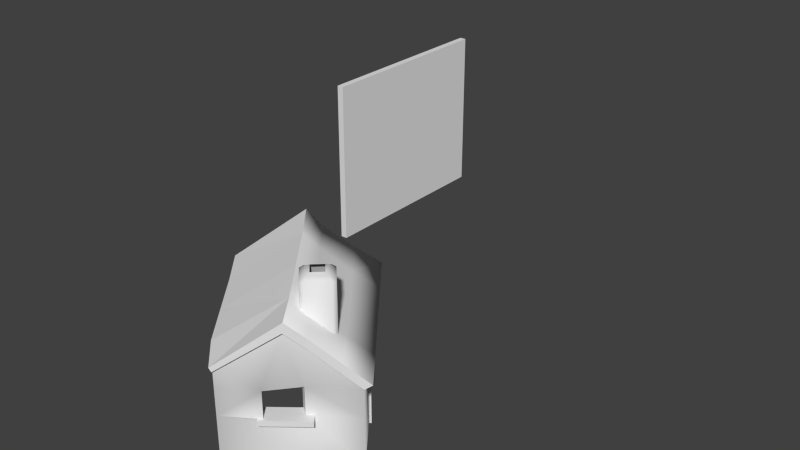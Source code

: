 # Source: stonehut10.blend  (saved by Blender 2.66.0; exported with 4.5.12 LTS)
import bpy
from mathutils import Matrix  # noqa: F401  (used for matrix-valued properties, if any)

bpy.ops.wm.read_factory_settings(use_empty=True)
scene = bpy.context.scene
scene.name = 'Scene'

# ---- collections
col_collection_1 = bpy.data.collections.new('Collection 1'); scene.collection.children.link(col_collection_1)

# ---- materials (node trees are filled in below, after node groups)
mat_ref = bpy.data.materials.new('Ref')
mat_ref.alpha_threshold = 0.0
mat_ref.use_transparent_shadow = False
mat_ref.preview_render_type = 'CUBE'
mat_ref.roughness = 0.5
mat_ref.line_color = (0.0, 0.0, 0.0, 1.0)
mat_stonehut = bpy.data.materials.new('stonehut')
mat_stonehut.alpha_threshold = 0.0
mat_stonehut.use_transparent_shadow = False
mat_stonehut.roughness = 0.5
mat_stonehut.line_color = (0.0, 0.0, 0.0, 1.0)

# ---- material node trees

# ---- world
world_world = bpy.data.worlds.new('World'); scene.world = world_world
world_world.color = (0.05088, 0.05088, 0.05088)
world_world.use_sun_shadow = False
world_world.sun_shadow_jitter_overblur = 0.0
world_world.cycles.sampling_method = 'MANUAL'
world_world.cycles.sample_map_resolution = 256

# ---- meshes
me_cube = bpy.data.meshes.new('Cube')
me_cube.from_pydata([(-1.0, -30.0, -25.0), (-1.0, 30.0, -25.0), (1.0, 30.0, -25.0), (1.0, -30.0, -25.0), (-1.0, -30.0, 25.0), (-1.0, 30.0, 25.0), (1.0, 30.0, 25.0), (1.0, -30.0, 25.0)], [], [(4, 5, 1, 0), (5, 6, 2, 1), (6, 7, 3, 2), (7, 4, 0, 3), (0, 1, 2, 3), (7, 6, 5, 4)])
_uv = me_cube.uv_layers.new(name='UVMap')
_uv.uv.foreach_set('vector', [1.0, 1.0, 0.0, 1.0, 0.0, 0.0, 1.0, 0.0, 1.0, 1.0, 0.0, 1.0, 0.0, 0.0, 1.0, 0.0, 1.0, 1.0, 0.0, 1.0, 0.0, 0.0, 1.0, 0.0, 1.0, 1.0, 0.0, 1.0, 0.0, 0.0, 1.0, 0.0, 1.0, 1.0, 0.0, 1.0, 0.0, 0.0, 1.0, 0.0, 1.0, 1.0, 0.0, 1.0, 0.0, 0.0, 1.0, 0.0])
me_cube.materials.append(mat_ref)
me_cube.use_remesh_preserve_volume = False
me_cube.use_remesh_preserve_attributes = False
me_cube.use_mirror_vertex_groups = False
me_cube.update()
me_stonehut = bpy.data.meshes.new('stonehut')
me_stonehut.from_pydata([(18.87, 3.286, -8.552), (18.87, 3.286, -2.395), (27.91, -8.135, -3.238), (27.91, -8.135, -4.859), (27.91, -8.135, -12.51), (27.91, -8.135, -24.94), (18.87, 3.286, -24.94), (-7.013, -17.2, -24.94), (2.027, -28.62, -24.94), (2.027, -28.62, -12.51), (2.027, -28.62, -4.859), (2.027, -28.62, -0.1799), (-7.013, -17.2, 0.6566), (17.01, -15.67, -12.51), (10.98, -22.84, -12.51), (14.97, -18.38, -24.94), (10.98, -22.84, -4.926), (17.01, -15.67, -4.926), (14.97, -19.1, 10.31), (8.571, 16.29, -8.552), (8.571, 16.29, -24.94), (-0.564, 27.83, -24.94), (-0.564, 27.83, 0.06046), (8.571, 16.29, -0.8356), (-12.58, -12.85, 2.093), (-20.94, -2.289, 2.569), (-26.68, 7.106, 1.513), (-14.38, 18.16, 13.15), (15.45, -19.99, 10.33), (2.654, -29.41, -0.1599), (-3.479, -21.67, 0.1897), (-6.229, 25.36, 3.453), (-1.941, 29.68, -0.5276), (5.372, 20.33, -1.516), (13.82, 9.658, -2.912), (21.71, -0.3019, -3.623), (28.39, -8.75, -4.376), (23.93, -12.5, 0.6933), (12.2, -11.28, -0.2147), (12.2, -11.28, 17.92), (7.884, -6.729, 17.92), (7.884, -6.729, -0.2147), (18.15, -7.001, -0.2147), (18.15, -7.001, 17.92), (13.6, -11.32, 17.92), (13.6, -11.32, -0.2147), (13.87, -1.049, -0.2147), (13.87, -1.049, 17.92), (18.19, -5.601, 17.92), (18.19, -5.601, -0.2147), (7.921, -5.329, -0.2147), (7.921, -5.329, 17.92), (12.47, -1.012, 17.92), (12.47, -1.012, -0.2147), (16.6, 3.29, -24.96), (7.822, 14.24, -11.24), (9.09, 15.24, -11.24), (17.87, 4.294, -24.96), (17.21, 3.991, -9.038), (8.795, 14.66, -9.038), (7.582, 13.7, -9.038), (16.0, 3.028, -9.038), (8.795, 14.66, -24.94), (17.21, 3.991, -24.94), (17.88, 4.222, -21.98), (9.04, 15.31, -8.171), (7.771, 14.3, -8.171), (16.62, 3.218, -21.98), (12.94, -9.728, 18.82), (9.474, -6.071, 18.82), (13.13, -2.601, 18.82), (16.6, -6.259, 18.82), (7.582, 13.7, -24.94), (16.0, 3.028, -24.94), (12.97, -8.602, 19.38), (10.6, -6.1, 19.38), (15.47, -6.229, 19.38), (13.1, -3.728, 19.38), (20.32, -16.48, -13.83), (20.32, -16.48, -12.39), (10.42, -24.32, -12.39), (10.42, -24.32, -13.83), (17.04, -12.34, -13.83), (17.04, -12.34, -12.39), (7.141, -20.18, -13.83), (7.141, -20.18, -12.39), (-13.5, 17.59, -24.94), (-26.68, 7.106, -24.94), (-26.68, 7.106, 2.476), (-13.5, 17.05, 12.79), (-17.31, -4.193, -24.94), (-17.31, -4.193, 1.645), (16.21, 1.181, -8.552), (5.912, 14.19, -8.552), (8.552, -21.1, -4.926), (14.59, -13.93, -4.926), (8.552, -21.1, -12.51), (14.59, -13.93, -12.51), (19.34, 3.736, -9.08), (19.34, 3.736, -7.654), (17.24, 2.078, -7.654), (17.24, 2.078, -9.08), (9.852, 15.72, -9.08), (8.943, 16.87, -9.08), (8.943, 16.87, -7.654), (9.852, 15.72, -7.654), (6.849, 15.21, -9.08), (6.849, 15.21, -7.654), (19.34, 3.736, -24.94), (18.44, 4.867, -24.94), (18.44, 4.867, -9.08), (18.44, 4.867, -7.654), (16.35, 3.209, -7.654), (16.35, 3.209, -9.08), (7.758, 14.06, -9.08), (17.24, 2.078, -24.94), (7.758, 14.06, -7.654), (9.852, 15.72, -24.94), (8.943, 16.87, -24.94), (6.849, 15.21, -24.94), (7.758, 14.06, -24.94), (16.35, 3.209, -24.94), (2.123, 16.66, 4.667), (6.914, 21.56, -0.4013), (-0.2113, 30.56, 0.4641), (-5.033, 25.98, 5.02), (9.757, -11.93, 13.37), (-4.783, -22.7, 1.648), (2.215, -29.76, 0.9947), (15.63, -19.84, 12.99), (18.67, -16.93, 6.676), (19.19, -16.51, 8.984), (-27.98, 6.074, 2.971), (-14.2, 18.3, 15.81), (13.11, -8.737, 9.453), (1.706, -1.59, 14.31), (23.25, 0.919, -2.385), (29.94, -7.529, -3.138), (-11.28, -11.82, 0.6343), (5.101, 1.509, 10.35), (15.37, 10.88, -1.615), (-6.986, 9.446, 14.99), (-19.63, -1.257, 1.111), (-3.531, 11.74, 11.07), (10.66, 6.581, 3.875), (-11.29, 20.17, 9.088), (-10.72, 20.5, 11.33), (25.01, -11.65, 2.422), (18.6, -3.511, 3.045)], [], [(38, 39, 40, 41), (42, 43, 44, 45), (46, 47, 48, 49), (50, 51, 52, 53), (54, 55, 56, 57), (58, 59, 60, 61), (62, 59, 58, 63), (64, 65, 66, 67), (41, 40, 51, 50), (40, 39, 68, 69), (52, 51, 69, 70), (45, 44, 39, 38), (71, 68, 44, 43), (49, 48, 43, 42), (48, 47, 70, 71), (53, 52, 47, 46), (57, 56, 65, 64), (69, 51, 40), (72, 60, 59, 62), (44, 68, 39), (63, 58, 61, 73), (48, 71, 43), (47, 52, 70), (68, 74, 75, 69), (71, 76, 74, 68), (70, 77, 76, 71), (69, 75, 77, 70), (78, 79, 80, 81), (82, 83, 79, 78), (82, 78, 81, 84), (81, 80, 85, 84), (79, 83, 85, 80), (17, 3, 2, 18), (86, 87, 88, 89), (90, 7, 12, 91), (1, 0, 19, 23), (89, 22, 21, 86), (0, 92, 93, 19), (13, 15, 5, 4), (16, 94, 95, 17), (91, 88, 87, 90), (17, 13, 4, 3), (16, 10, 9, 14), (14, 96, 94, 16), (13, 97, 96, 14), (17, 95, 97, 13), (98, 99, 100, 101), (102, 103, 104, 105), (106, 107, 104, 103), (98, 108, 109, 110), (99, 111, 112, 100), (102, 110, 113, 114), (111, 99, 98, 110), (101, 115, 108, 98), (105, 104, 107, 116), (102, 117, 118, 103), (105, 111, 110, 102), (103, 118, 119, 106), (114, 120, 117, 102), (116, 112, 111, 105), (110, 109, 121, 113), (122, 123, 124, 125), (126, 127, 128, 129), (130, 131, 129, 28), (33, 32, 124, 123), (31, 125, 124, 32), (26, 132, 133, 27), (30, 29, 128, 127), (28, 129, 128, 29), (134, 126, 129, 131), (126, 135, 24, 127), (136, 137, 36, 35), (127, 24, 138, 30), (139, 135, 126, 134), (140, 136, 35, 34), (135, 141, 25, 24), (24, 25, 142, 138), (122, 143, 139, 144), (123, 140, 34, 33), (141, 133, 132, 25), (25, 132, 26, 142), (27, 145, 130, 28), (146, 133, 141, 143), (37, 36, 137, 147), (145, 27, 133, 146), (147, 137, 136, 148), (134, 148, 144, 139), (143, 141, 135, 139), (125, 146, 143, 122), (31, 145, 146, 125), (144, 140, 123, 122), (145, 31, 37, 130), (147, 131, 130, 37), (148, 134, 131, 147), (148, 136, 140, 144), (4, 5, 6, 0, 1, 2, 3), (10, 16, 17, 18, 11), (14, 9, 8, 15, 13), (33, 34, 35, 36, 37, 31, 32), (23, 19, 20, 21, 22), (24, 25, 26, 27, 28, 29, 30), (10, 11, 12, 7, 8, 9)])
me_stonehut.polygons.foreach_set('use_smooth', [1, 1, 1, 1, 0, 0, 0, 0, 1, 1, 1, 1, 1, 1, 1, 1, 0, 1, 0, 1, 0, 1, 1, 1, 1, 1, 1, 0, 0, 0, 0, 0, 1, 0, 0, 1, 0, 0, 1, 0, 0, 1, 1, 0, 0, 0, 0, 0, 0, 0, 0, 0, 0, 0, 0, 0, 0, 0, 0, 0, 0, 1, 0, 0, 0, 0, 0, 0, 0, 1, 0, 0, 0, 1, 0, 0, 0, 1, 0, 0, 0, 0, 1, 0, 0, 1, 1, 1, 1, 0, 1, 0, 0, 1, 1, 1, 1, 1, 0, 1, 0, 0])
_uv = me_stonehut.uv_layers.new(name='UVMap')
_uv.uv.foreach_set('vector', [0.3017, 0.7031, 0.3017, 0.9737, 0.4317, 0.9737, 0.4317, 0.7031, 0.4317, 0.7029, 0.4317, 0.9731, 0.3378, 0.9731, 0.3378, 0.7029, 0.5588, 0.7029, 0.5588, 0.9731, 0.4656, 0.9731, 0.4656, 0.7029, 0.4657, 0.7031, 0.4657, 0.9737, 0.5956, 0.9731, 0.5956, 0.7029, 0.01919, 0.7167, 0.2319, 0.9272, 0.2356, 0.9272, 0.02279, 0.7167, 0.02387, 0.9609, 0.2301, 0.9609, 0.2266, 0.9609, 0.02037, 0.9609, 0.2301, 0.7171, 0.2301, 0.9609, 0.02387, 0.9609, 0.02387, 0.7171, 0.02176, 0.7624, 0.2368, 0.9742, 0.2332, 0.9742, 0.01815, 0.7624, 0.4317, 0.7031, 0.4317, 0.9737, 0.4657, 0.9737, 0.4657, 0.7031, 0.9671, 0.3665, 0.8886, 0.3669, 0.8886, 0.3505, 0.9669, 0.3505, 0.983, 0.2719, 0.9832, 0.3507, 0.9669, 0.3505, 0.9668, 0.2725, 0.3378, 0.7029, 0.3378, 0.9731, 0.3017, 0.9737, 0.3017, 0.7031, 0.8886, 0.2726, 0.8886, 0.3505, 0.8725, 0.3507, 0.8724, 0.2721, 0.4656, 0.7029, 0.4656, 0.9731, 0.4317, 0.9731, 0.4317, 0.7029, 0.8886, 0.2562, 0.967, 0.256, 0.9668, 0.2725, 0.8886, 0.2726, 0.5956, 0.7029, 0.5956, 0.9731, 0.5588, 0.9731, 0.5588, 0.7029, 0.02279, 0.7167, 0.2356, 0.9272, 0.2368, 0.9742, 0.02176, 0.7624, 0.9669, 0.3505, 0.9832, 0.3507, 0.9671, 0.3665, 0.2266, 0.7171, 0.2266, 0.9609, 0.2301, 0.9609, 0.2301, 0.7171, 0.8725, 0.3507, 0.8886, 0.3505, 0.8886, 0.3669, 0.02387, 0.7171, 0.02387, 0.9609, 0.02037, 0.9609, 0.02037, 0.7171, 0.8886, 0.2562, 0.8886, 0.2726, 0.8724, 0.2721, 0.967, 0.256, 0.983, 0.2719, 0.9668, 0.2725, 0.8886, 0.3505, 0.9061, 0.3332, 0.9496, 0.3331, 0.9669, 0.3505, 0.8886, 0.2726, 0.9059, 0.2897, 0.9061, 0.3332, 0.8886, 0.3505, 0.9668, 0.2725, 0.9495, 0.2896, 0.9059, 0.2897, 0.8886, 0.2726, 0.9669, 0.3505, 0.9496, 0.3331, 0.9495, 0.2896, 0.9668, 0.2725, 0.9742, 0.06248, 0.9601, 0.06248, 0.96, 0.1649, 0.9741, 0.1649, 0.9601, 0.1649, 0.9741, 0.1649, 0.9741, 0.2125, 0.9601, 0.2125, 0.9601, 0.06248, 0.9741, 0.06248, 0.9741, 0.1649, 0.9601, 0.1649, 0.9742, 0.0625, 0.9601, 0.0625, 0.9601, 0.01701, 0.9741, 0.01701, 0.8778, 0.01701, 0.9601, 0.01701, 0.96, 0.2125, 0.8776, 0.2125, 0.2101, 0.3099, 0.3209, 0.3109, 0.3209, 0.3347, 0.1598, 0.5338, 0.5116, 0.06935, 0.5115, 0.1223, 0.6257, 0.1225, 0.6696, 0.06965, 0.5113, 0.1722, 0.5112, 0.2124, 0.6179, 0.2126, 0.6221, 0.1724, 0.4887, 0.3471, 0.4887, 0.2566, 0.6798, 0.2566, 0.6798, 0.37, 0.6696, 0.06965, 0.616, 0.01651, 0.5118, 0.01631, 0.5116, 0.06935, 0.45, 0.007894, 0.4485, 0.03074, 0.3642, 0.02073, 0.3657, -0.002117, 0.2101, 0.1984, 0.1704, 0.01584, 0.3209, 0.01584, 0.3209, 0.1984, 0.519, 0.1682, 0.5124, 0.1674, 0.507, 0.1044, 0.5136, 0.1052, 0.6221, 0.1724, 0.6257, 0.1358, 0.5114, 0.1356, 0.5113, 0.1722, 0.2101, 0.3099, 0.2101, 0.1984, 0.3209, 0.1984, 0.3209, 0.3109, 0.1048, 0.3099, 0.01985, 0.3109, 0.01985, 0.1984, 0.1048, 0.1984, 0.1048, 0.1984, 0.1303, 0.1984, 0.1303, 0.3099, 0.1048, 0.3099, 0.5136, 0.6228, 0.507, 0.6236, 0.5124, 0.5606, 0.519, 0.5598, 0.5136, 0.9769, 0.507, 0.9769, 0.507, 0.921, 0.5136, 0.921, 0.7058, 0.9587, 0.7058, 0.9791, 0.685, 0.9791, 0.685, 0.9587, 0.9449, 0.9587, 0.9687, 0.9587, 0.9687, 0.9791, 0.9449, 0.9791, 0.9679, 0.9587, 0.9679, 0.9791, 0.9687, 0.9791, 0.9687, 0.9587, 0.7058, 0.9587, 0.7058, 0.7072, 0.7287, 0.7072, 0.7287, 0.9587, 0.7058, 0.9791, 0.7287, 0.9791, 0.7286, 0.9791, 0.685, 0.9791, 0.9449, 0.9587, 0.7287, 0.9587, 0.7286, 0.9587, 0.9241, 0.9587, 0.7287, 0.9791, 0.7058, 0.9791, 0.7058, 0.9587, 0.7287, 0.9587, 0.685, 0.9587, 0.685, 0.7072, 0.7058, 0.7072, 0.7058, 0.9587, 0.9449, 0.9791, 0.9687, 0.9791, 0.9679, 0.9791, 0.9241, 0.9791, 0.9449, 0.9587, 0.9449, 0.7072, 0.9687, 0.7072, 0.9687, 0.9587, 0.9449, 0.9791, 0.7287, 0.9791, 0.7287, 0.9587, 0.9449, 0.9587, 0.9687, 0.9587, 0.9687, 0.7072, 0.9679, 0.7072, 0.9679, 0.9587, 0.9241, 0.9587, 0.9241, 0.7072, 0.9449, 0.7072, 0.9449, 0.9587, 0.9241, 0.9791, 0.7286, 0.9791, 0.7287, 0.9791, 0.9449, 0.9791, 0.7287, 0.9587, 0.7287, 0.7072, 0.7286, 0.7072, 0.7286, 0.9587, 0.7258, 0.5168, 0.7992, 0.4408, 0.9343, 0.4538, 0.8656, 0.5221, 0.2968, 0.6474, 0.1703, 0.579, 0.02932, 0.4617, 0.1781, 0.6418, 0.2219, 0.547, 0.2281, 0.5816, 0.1781, 0.6418, 0.1759, 0.6018, 0.7809, 0.4241, 0.9211, 0.4389, 0.9343, 0.4538, 0.7992, 0.4408, 0.8563, 0.4986, 0.8656, 0.5221, 0.9343, 0.4538, 0.9211, 0.4389, 0.5824, 0.4695, 0.567, 0.4914, 0.7504, 0.684, 0.7483, 0.6441, 0.1708, 0.5522, 0.03453, 0.4444, 0.02932, 0.4617, 0.1703, 0.579, 0.1759, 0.6018, 0.1781, 0.6418, 0.02932, 0.4617, 0.03453, 0.4444, 0.3447, 0.5886, 0.2968, 0.6474, 0.1781, 0.6418, 0.2281, 0.5816, 0.2968, 0.6474, 0.452, 0.6615, 0.2106, 0.5832, 0.1703, 0.579, 0.4896, 0.411, 0.3629, 0.3997, 0.3445, 0.3811, 0.4713, 0.3924, 0.1703, 0.579, 0.2106, 0.5832, 0.226, 0.5613, 0.1708, 0.5522, 0.4985, 0.6022, 0.452, 0.6615, 0.2968, 0.6474, 0.3447, 0.5886, 0.6391, 0.4226, 0.4896, 0.411, 0.4713, 0.3924, 0.6207, 0.4031, 0.452, 0.6615, 0.6175, 0.6716, 0.4415, 0.4853, 0.2106, 0.5832, 0.2106, 0.5832, 0.4415, 0.4853, 0.457, 0.4635, 0.226, 0.5613, 0.7258, 0.5168, 0.6519, 0.6129, 0.4985, 0.6022, 0.5746, 0.505, 0.7992, 0.4408, 0.6391, 0.4226, 0.6207, 0.4031, 0.7809, 0.4241, 0.6175, 0.6716, 0.7504, 0.684, 0.567, 0.4914, 0.4415, 0.4853, 0.4415, 0.4853, 0.567, 0.4914, 0.5824, 0.4695, 0.457, 0.4635, 0.7483, 0.6441, 0.7785, 0.5832, 0.2219, 0.547, 0.1759, 0.6018, 0.7833, 0.6169, 0.7504, 0.684, 0.6175, 0.6716, 0.6519, 0.6129, 0.2883, 0.4572, 0.3445, 0.3811, 0.3629, 0.3997, 0.301, 0.4831, 0.7785, 0.5832, 0.7483, 0.6441, 0.7504, 0.684, 0.7833, 0.6169, 0.301, 0.4831, 0.3629, 0.3997, 0.4896, 0.411, 0.4232, 0.4925, 0.3447, 0.5886, 0.4232, 0.4925, 0.5746, 0.505, 0.4985, 0.6022, 0.6519, 0.6129, 0.6175, 0.6716, 0.452, 0.6615, 0.4985, 0.6022, 0.8656, 0.5221, 0.7833, 0.6169, 0.6519, 0.6129, 0.7258, 0.5168, 0.8563, 0.4986, 0.7785, 0.5832, 0.7833, 0.6169, 0.8656, 0.5221, 0.5746, 0.505, 0.6391, 0.4226, 0.7992, 0.4408, 0.7258, 0.5168, 0.7785, 0.5832, 0.8563, 0.4986, 0.2883, 0.4572, 0.2219, 0.547, 0.301, 0.4831, 0.2281, 0.5816, 0.2219, 0.547, 0.2883, 0.4572, 0.4232, 0.4925, 0.3447, 0.5886, 0.2281, 0.5816, 0.301, 0.4831, 0.4232, 0.4925, 0.4896, 0.411, 0.6391, 0.4226, 0.5746, 0.505, 0.3209, 0.1984, 0.3209, 0.01584, 0.4887, 0.01584, 0.4887, 0.2566, 0.4887, 0.3471, 0.3209, 0.3347, 0.3209, 0.3109, 0.01985, 0.3109, 0.1048, 0.3099, 0.2101, 0.3099, 0.1598, 0.5338, 0.01985, 0.3796, 0.1048, 0.1984, 0.01985, 0.1984, 0.01985, 0.01584, 0.1704, 0.01584, 0.2101, 0.1984, 0.7809, 0.4241, 0.6207, 0.4031, 0.4713, 0.3924, 0.3445, 0.3811, 0.2883, 0.4572, 0.8563, 0.4986, 0.9211, 0.4389, 0.6798, 0.37, 0.6798, 0.2566, 0.6798, 0.01584, 0.8494, 0.01584, 0.8494, 0.3832, 0.2106, 0.5832, 0.4415, 0.4853, 0.5824, 0.4695, 0.7483, 0.6441, 0.1759, 0.6018, 0.03453, 0.4444, 0.1708, 0.5522, 0.5947, 0.2479, 0.6142, 0.2479, 0.6179, 0.2126, 0.5112, 0.2124, 0.511, 0.2477, 0.5628, 0.2478])
me_stonehut.materials.append(mat_stonehut)
me_stonehut.use_remesh_preserve_volume = False
me_stonehut.use_remesh_preserve_attributes = False
me_stonehut.use_mirror_vertex_groups = False
me_stonehut.update()

# ---- objects
ob_cube = bpy.data.objects.new('Cube', me_cube)
ob_stonehut = bpy.data.objects.new('stonehut', me_stonehut)

# ---- transforms, parenting, visibility, modifiers, constraints
ob_cube.location = (-50.0, 100.0, 0.0)
ob_cube.lineart.crease_threshold = 0.0
ob_stonehut.location = (0.0, 0.0, 0.0)
ob_stonehut.lineart.crease_threshold = 0.0

# ---- collection membership
col_collection_1.objects.link(ob_cube)
col_collection_1.objects.link(ob_stonehut)

# ---- scene / render settings (as saved in the file)
scene.frame_start = 1; scene.frame_end = 250; scene.frame_set(34)
scene.render.engine = 'BLENDER_EEVEE_NEXT'
scene.render.image_settings.color_mode = 'RGB'
scene.render.image_settings.compression = 90
scene.render.resolution_percentage = 50
scene.render.dither_intensity = 0.0
scene.render.bake_margin = 2
scene.render.bake_bias = 0.0
scene.cycles.use_denoising = False
scene.cycles.samples = 10
scene.cycles.sampling_pattern = 'TABULATED_SOBOL'
scene.cycles.light_sampling_threshold = 0.0
scene.cycles.use_adaptive_sampling = False
scene.cycles.use_light_tree = False
scene.cycles.blur_glossy = 0.0
scene.cycles.volume_bounces = 1
scene.cycles.pixel_filter_type = 'GAUSSIAN'
scene.cycles.sample_clamp_indirect = 0.0
scene.view_settings.view_transform = 'Standard'
bpy.context.view_layer.update()

# ---- added for rendering (the .blend has no active camera and no usable light): camera, sun
cam_auto = bpy.data.cameras.new('AutoCamera')
cam_auto.lens = 50.0
cam_auto.sensor_width = 36.0
cam_auto.clip_end = 3019.24
ob_auto_camera = bpy.data.objects.new('AutoCamera', cam_auto)
scene.collection.objects.link(ob_auto_camera)
ob_auto_camera.location = (161.506, -156.325, 137.63)
ob_auto_camera.rotation_euler = (1.09748, -7.21219e-08, 0.694738)
scene.camera = ob_auto_camera
light_auto_sun = bpy.data.lights.new('AutoSun', 'SUN')
light_auto_sun.energy = 3.0
light_auto_sun.angle = 0.0523599
ob_auto_sun = bpy.data.objects.new('AutoSun', light_auto_sun)
scene.collection.objects.link(ob_auto_sun)
ob_auto_sun.rotation_euler = (0.872665, 0.174533, 0.523599)
bpy.context.view_layer.update()

